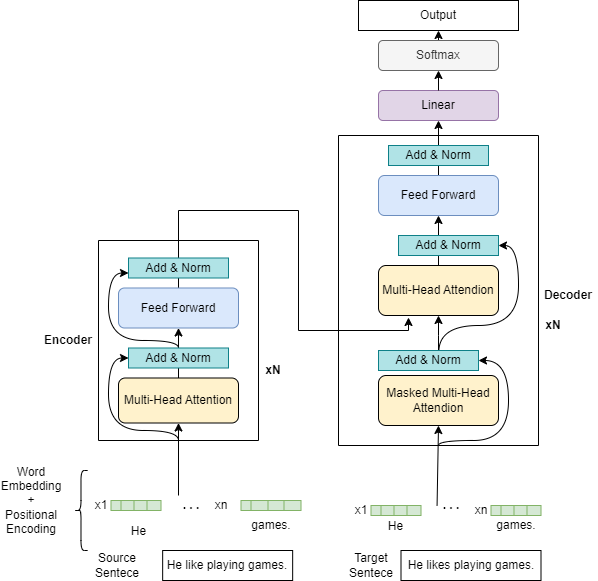

The diagram above was exported from draw.io. Its source (the exported page's mxGraphModel, read from the mxfile embedded in the PNG):
<mxGraphModel dx="1050" dy="621" grid="1" gridSize="10" guides="1" tooltips="1" connect="1" arrows="1" fold="1" page="1" pageScale="1" pageWidth="850" pageHeight="1100" math="0" shadow="0">
  <root>
    <mxCell id="0" />
    <mxCell id="1" parent="0" />
    <mxCell id="kn42FkhpjOTztO6ZbVCV-23" value="" style="endArrow=classic;html=1;rounded=0;exitX=0.5;exitY=0;exitDx=0;exitDy=0;entryX=0.5;entryY=1;entryDx=0;entryDy=0;" parent="1" source="xF1G14A0FI85_Oso0-3s-84" target="kn42FkhpjOTztO6ZbVCV-17" edge="1">
      <mxGeometry width="50" height="50" relative="1" as="geometry">
        <mxPoint x="630" y="110" as="sourcePoint" />
        <mxPoint x="680" y="60" as="targetPoint" />
      </mxGeometry>
    </mxCell>
    <mxCell id="xF1G14A0FI85_Oso0-3s-95" style="edgeStyle=orthogonalEdgeStyle;rounded=0;orthogonalLoop=1;jettySize=auto;html=1;exitX=0.5;exitY=0;exitDx=0;exitDy=0;" parent="1" source="xF1G14A0FI85_Oso0-3s-65" edge="1">
      <mxGeometry relative="1" as="geometry">
        <mxPoint x="470" y="337" as="targetPoint" />
        <Array as="points">
          <mxPoint x="240" y="230" />
          <mxPoint x="360" y="230" />
          <mxPoint x="360" y="350" />
          <mxPoint x="470" y="350" />
          <mxPoint x="470" y="337" />
        </Array>
      </mxGeometry>
    </mxCell>
    <mxCell id="xF1G14A0FI85_Oso0-3s-3" value="He like playing games." style="text;html=1;strokeColor=default;fillColor=none;align=center;verticalAlign=middle;whiteSpace=wrap;rounded=0;" parent="1" vertex="1">
      <mxGeometry x="224.16" y="570" width="130" height="30" as="geometry" />
    </mxCell>
    <mxCell id="xF1G14A0FI85_Oso0-3s-26" value="" style="shape=table;startSize=0;container=1;collapsible=0;childLayout=tableLayout;fontSize=16;fillColor=#d5e8d4;strokeColor=#82b366;" parent="1" vertex="1">
      <mxGeometry x="172.5" y="520" width="50" height="10" as="geometry" />
    </mxCell>
    <mxCell id="xF1G14A0FI85_Oso0-3s-27" value="" style="shape=tableRow;horizontal=0;startSize=10;swimlaneHead=0;swimlaneBody=0;strokeColor=inherit;top=0;left=0;bottom=0;right=0;collapsible=0;dropTarget=0;fillColor=none;points=[[0,0.5],[1,0.5]];portConstraint=eastwest;fontSize=16;" parent="xF1G14A0FI85_Oso0-3s-26" vertex="1">
      <mxGeometry width="50" height="10" as="geometry" />
    </mxCell>
    <mxCell id="xF1G14A0FI85_Oso0-3s-28" value="" style="shape=partialRectangle;html=1;whiteSpace=wrap;connectable=0;strokeColor=inherit;overflow=hidden;fillColor=none;top=0;left=0;bottom=0;right=0;pointerEvents=1;fontSize=16;" parent="xF1G14A0FI85_Oso0-3s-27" vertex="1">
      <mxGeometry x="10" width="13" height="10" as="geometry">
        <mxRectangle width="13" height="10" as="alternateBounds" />
      </mxGeometry>
    </mxCell>
    <mxCell id="xF1G14A0FI85_Oso0-3s-29" value="" style="shape=partialRectangle;html=1;whiteSpace=wrap;connectable=0;strokeColor=inherit;overflow=hidden;fillColor=none;top=0;left=0;bottom=0;right=0;pointerEvents=1;fontSize=16;" parent="xF1G14A0FI85_Oso0-3s-27" vertex="1">
      <mxGeometry x="23" width="13" height="10" as="geometry">
        <mxRectangle width="13" height="10" as="alternateBounds" />
      </mxGeometry>
    </mxCell>
    <mxCell id="xF1G14A0FI85_Oso0-3s-30" value="" style="shape=partialRectangle;html=1;whiteSpace=wrap;connectable=0;strokeColor=inherit;overflow=hidden;fillColor=none;top=0;left=0;bottom=0;right=0;pointerEvents=1;fontSize=16;" parent="xF1G14A0FI85_Oso0-3s-27" vertex="1">
      <mxGeometry x="36" width="14" height="10" as="geometry">
        <mxRectangle width="14" height="10" as="alternateBounds" />
      </mxGeometry>
    </mxCell>
    <mxCell id="xF1G14A0FI85_Oso0-3s-39" value="He" style="text;html=1;strokeColor=none;fillColor=none;align=center;verticalAlign=middle;whiteSpace=wrap;rounded=0;" parent="1" vertex="1">
      <mxGeometry x="182.5" y="550" width="35" as="geometry" />
    </mxCell>
    <mxCell id="xF1G14A0FI85_Oso0-3s-45" value="" style="shape=table;startSize=0;container=1;collapsible=0;childLayout=tableLayout;fontSize=16;fillColor=#d5e8d4;strokeColor=#82b366;" parent="1" vertex="1">
      <mxGeometry x="302.5" y="520" width="60" height="10" as="geometry" />
    </mxCell>
    <mxCell id="xF1G14A0FI85_Oso0-3s-46" value="" style="shape=tableRow;horizontal=0;startSize=10;swimlaneHead=0;swimlaneBody=0;strokeColor=inherit;top=0;left=0;bottom=0;right=0;collapsible=0;dropTarget=0;fillColor=none;points=[[0,0.5],[1,0.5]];portConstraint=eastwest;fontSize=16;" parent="xF1G14A0FI85_Oso0-3s-45" vertex="1">
      <mxGeometry width="60" height="10" as="geometry" />
    </mxCell>
    <mxCell id="xF1G14A0FI85_Oso0-3s-47" value="" style="shape=partialRectangle;html=1;whiteSpace=wrap;connectable=0;strokeColor=inherit;overflow=hidden;fillColor=none;top=0;left=0;bottom=0;right=0;pointerEvents=1;fontSize=16;" parent="xF1G14A0FI85_Oso0-3s-46" vertex="1">
      <mxGeometry x="10" width="17" height="10" as="geometry">
        <mxRectangle width="17" height="10" as="alternateBounds" />
      </mxGeometry>
    </mxCell>
    <mxCell id="xF1G14A0FI85_Oso0-3s-48" value="" style="shape=partialRectangle;html=1;whiteSpace=wrap;connectable=0;strokeColor=inherit;overflow=hidden;fillColor=none;top=0;left=0;bottom=0;right=0;pointerEvents=1;fontSize=16;" parent="xF1G14A0FI85_Oso0-3s-46" vertex="1">
      <mxGeometry x="27" width="16" height="10" as="geometry">
        <mxRectangle width="16" height="10" as="alternateBounds" />
      </mxGeometry>
    </mxCell>
    <mxCell id="xF1G14A0FI85_Oso0-3s-49" value="" style="shape=partialRectangle;html=1;whiteSpace=wrap;connectable=0;strokeColor=inherit;overflow=hidden;fillColor=none;top=0;left=0;bottom=0;right=0;pointerEvents=1;fontSize=16;" parent="xF1G14A0FI85_Oso0-3s-46" vertex="1">
      <mxGeometry x="43" width="17" height="10" as="geometry">
        <mxRectangle width="17" height="10" as="alternateBounds" />
      </mxGeometry>
    </mxCell>
    <mxCell id="xF1G14A0FI85_Oso0-3s-50" value="&lt;b&gt;. . .&lt;/b&gt;" style="text;html=1;strokeColor=none;fillColor=none;align=center;verticalAlign=middle;whiteSpace=wrap;rounded=0;" parent="1" vertex="1">
      <mxGeometry x="232.5" y="515" width="40" height="20" as="geometry" />
    </mxCell>
    <mxCell id="xF1G14A0FI85_Oso0-3s-51" value="x1" style="text;html=1;strokeColor=none;fillColor=none;align=center;verticalAlign=middle;whiteSpace=wrap;rounded=0;" parent="1" vertex="1">
      <mxGeometry x="152.5" y="520" width="20" height="10" as="geometry" />
    </mxCell>
    <mxCell id="xF1G14A0FI85_Oso0-3s-52" value="xn" style="text;html=1;strokeColor=none;fillColor=none;align=center;verticalAlign=middle;whiteSpace=wrap;rounded=0;" parent="1" vertex="1">
      <mxGeometry x="272.5" y="520" width="20" height="10" as="geometry" />
    </mxCell>
    <mxCell id="xF1G14A0FI85_Oso0-3s-53" value="games." style="text;html=1;strokeColor=none;fillColor=none;align=center;verticalAlign=middle;whiteSpace=wrap;rounded=0;" parent="1" vertex="1">
      <mxGeometry x="302.5" y="530" width="60" height="30" as="geometry" />
    </mxCell>
    <mxCell id="xF1G14A0FI85_Oso0-3s-54" value="Word Embedding + Positional Encoding" style="text;html=1;strokeColor=none;fillColor=none;align=center;verticalAlign=middle;whiteSpace=wrap;rounded=0;" parent="1" vertex="1">
      <mxGeometry x="62.5" y="505" width="60" height="30" as="geometry" />
    </mxCell>
    <mxCell id="xF1G14A0FI85_Oso0-3s-55" value="Source Sentece" style="text;html=1;strokeColor=none;fillColor=none;align=center;verticalAlign=middle;whiteSpace=wrap;rounded=0;" parent="1" vertex="1">
      <mxGeometry x="149.16" y="570" width="60" height="30" as="geometry" />
    </mxCell>
    <mxCell id="xF1G14A0FI85_Oso0-3s-58" value="" style="shape=curlyBracket;whiteSpace=wrap;html=1;rounded=1;labelPosition=left;verticalLabelPosition=middle;align=right;verticalAlign=middle;" parent="1" vertex="1">
      <mxGeometry x="135.82999999999998" y="490" width="13.33" height="80" as="geometry" />
    </mxCell>
    <mxCell id="xF1G14A0FI85_Oso0-3s-61" value="" style="swimlane;startSize=0;" parent="1" vertex="1">
      <mxGeometry x="160" y="260" width="160" height="200" as="geometry" />
    </mxCell>
    <mxCell id="xF1G14A0FI85_Oso0-3s-71" value="" style="edgeStyle=orthogonalEdgeStyle;rounded=0;orthogonalLoop=1;jettySize=auto;html=1;" parent="xF1G14A0FI85_Oso0-3s-61" source="xF1G14A0FI85_Oso0-3s-62" target="xF1G14A0FI85_Oso0-3s-65" edge="1">
      <mxGeometry relative="1" as="geometry" />
    </mxCell>
    <mxCell id="xF1G14A0FI85_Oso0-3s-62" value="Multi-Head Attention" style="rounded=1;whiteSpace=wrap;html=1;fillColor=#fff2cc;strokeColor=#000000;" parent="xF1G14A0FI85_Oso0-3s-61" vertex="1">
      <mxGeometry x="20" y="137.5" width="120" height="45" as="geometry" />
    </mxCell>
    <mxCell id="xF1G14A0FI85_Oso0-3s-65" value="Feed Forward" style="rounded=1;whiteSpace=wrap;html=1;fillColor=#dae8fc;strokeColor=#6c8ebf;" parent="xF1G14A0FI85_Oso0-3s-61" vertex="1">
      <mxGeometry x="20" y="47.5" width="120" height="40" as="geometry" />
    </mxCell>
    <mxCell id="xF1G14A0FI85_Oso0-3s-67" value="Add &amp;amp; Norm" style="rounded=0;whiteSpace=wrap;html=1;fillColor=#b0e3e6;strokeColor=#0e8088;" parent="xF1G14A0FI85_Oso0-3s-61" vertex="1">
      <mxGeometry x="30" y="17.5" width="100" height="20" as="geometry" />
    </mxCell>
    <mxCell id="xF1G14A0FI85_Oso0-3s-104" style="edgeStyle=orthogonalEdgeStyle;curved=1;rounded=0;orthogonalLoop=1;jettySize=auto;html=1;exitX=0.5;exitY=0;exitDx=0;exitDy=0;entryX=0;entryY=0.75;entryDx=0;entryDy=0;elbow=vertical;" parent="xF1G14A0FI85_Oso0-3s-61" source="xF1G14A0FI85_Oso0-3s-64" target="xF1G14A0FI85_Oso0-3s-67" edge="1">
      <mxGeometry relative="1" as="geometry">
        <Array as="points">
          <mxPoint x="80" y="100" />
          <mxPoint x="10" y="100" />
          <mxPoint x="10" y="33" />
        </Array>
      </mxGeometry>
    </mxCell>
    <mxCell id="xF1G14A0FI85_Oso0-3s-64" value="Add &amp;amp; Norm" style="rounded=0;whiteSpace=wrap;html=1;strokeWidth=1;fillColor=#b0e3e6;strokeColor=#0e8088;" parent="xF1G14A0FI85_Oso0-3s-61" vertex="1">
      <mxGeometry x="30" y="107.5" width="100" height="20" as="geometry" />
    </mxCell>
    <mxCell id="xF1G14A0FI85_Oso0-3s-103" style="edgeStyle=orthogonalEdgeStyle;curved=1;rounded=0;orthogonalLoop=1;jettySize=auto;html=1;exitX=0.5;exitY=1;exitDx=0;exitDy=0;entryX=0;entryY=0.5;entryDx=0;entryDy=0;elbow=vertical;" parent="xF1G14A0FI85_Oso0-3s-61" source="xF1G14A0FI85_Oso0-3s-61" target="xF1G14A0FI85_Oso0-3s-64" edge="1">
      <mxGeometry relative="1" as="geometry">
        <Array as="points">
          <mxPoint x="80" y="190" />
          <mxPoint x="10" y="190" />
          <mxPoint x="10" y="118" />
        </Array>
      </mxGeometry>
    </mxCell>
    <mxCell id="xF1G14A0FI85_Oso0-3s-63" value="Encoder" style="text;html=1;strokeColor=none;fillColor=none;align=center;verticalAlign=middle;whiteSpace=wrap;rounded=0;fontStyle=1" parent="1" vertex="1">
      <mxGeometry x="100" y="345" width="60" height="30" as="geometry" />
    </mxCell>
    <mxCell id="xF1G14A0FI85_Oso0-3s-72" value="" style="swimlane;startSize=0;" parent="1" vertex="1">
      <mxGeometry x="400" y="155" width="200" height="310" as="geometry" />
    </mxCell>
    <mxCell id="xF1G14A0FI85_Oso0-3s-82" value="" style="edgeStyle=orthogonalEdgeStyle;rounded=0;orthogonalLoop=1;jettySize=auto;html=1;" parent="xF1G14A0FI85_Oso0-3s-72" source="xF1G14A0FI85_Oso0-3s-79" target="xF1G14A0FI85_Oso0-3s-81" edge="1">
      <mxGeometry relative="1" as="geometry">
        <Array as="points">
          <mxPoint x="100" y="200" />
        </Array>
      </mxGeometry>
    </mxCell>
    <mxCell id="xF1G14A0FI85_Oso0-3s-78" value="Masked Multi-Head Attendion" style="rounded=1;whiteSpace=wrap;html=1;fillColor=#fff2cc;strokeColor=#000000;" parent="xF1G14A0FI85_Oso0-3s-72" vertex="1">
      <mxGeometry x="40" y="240" width="120" height="50" as="geometry" />
    </mxCell>
    <mxCell id="xF1G14A0FI85_Oso0-3s-85" value="" style="edgeStyle=orthogonalEdgeStyle;rounded=0;orthogonalLoop=1;jettySize=auto;html=1;" parent="xF1G14A0FI85_Oso0-3s-72" source="xF1G14A0FI85_Oso0-3s-81" target="xF1G14A0FI85_Oso0-3s-84" edge="1">
      <mxGeometry relative="1" as="geometry" />
    </mxCell>
    <mxCell id="xF1G14A0FI85_Oso0-3s-81" value="Multi-Head Attendion" style="rounded=1;whiteSpace=wrap;html=1;fillColor=#fff2cc;strokeColor=#000000;" parent="xF1G14A0FI85_Oso0-3s-72" vertex="1">
      <mxGeometry x="40" y="130" width="120" height="50" as="geometry" />
    </mxCell>
    <mxCell id="xF1G14A0FI85_Oso0-3s-97" style="edgeStyle=orthogonalEdgeStyle;curved=1;rounded=0;orthogonalLoop=1;jettySize=auto;html=1;exitX=0.603;exitY=0.092;exitDx=0;exitDy=0;entryX=1;entryY=0.5;entryDx=0;entryDy=0;exitPerimeter=0;" parent="xF1G14A0FI85_Oso0-3s-72" source="xF1G14A0FI85_Oso0-3s-79" target="xF1G14A0FI85_Oso0-3s-88" edge="1">
      <mxGeometry relative="1" as="geometry">
        <Array as="points">
          <mxPoint x="100" y="190" />
          <mxPoint x="180" y="190" />
          <mxPoint x="180" y="110" />
        </Array>
      </mxGeometry>
    </mxCell>
    <mxCell id="xF1G14A0FI85_Oso0-3s-84" value="Feed Forward" style="whiteSpace=wrap;html=1;fillColor=#dae8fc;strokeColor=#6c8ebf;rounded=1;" parent="xF1G14A0FI85_Oso0-3s-72" vertex="1">
      <mxGeometry x="40" y="40" width="120" height="40" as="geometry" />
    </mxCell>
    <mxCell id="xF1G14A0FI85_Oso0-3s-88" value="Add &amp;amp; Norm" style="rounded=0;whiteSpace=wrap;html=1;strokeWidth=1;fillColor=#b0e3e6;strokeColor=#0e8088;" parent="xF1G14A0FI85_Oso0-3s-72" vertex="1">
      <mxGeometry x="60" y="100" width="100" height="20" as="geometry" />
    </mxCell>
    <mxCell id="xF1G14A0FI85_Oso0-3s-90" value="Add &amp;amp; Norm" style="rounded=0;whiteSpace=wrap;html=1;strokeWidth=1;fillColor=#b0e3e6;strokeColor=#0e8088;" parent="xF1G14A0FI85_Oso0-3s-72" vertex="1">
      <mxGeometry x="50" y="10" width="100" height="20" as="geometry" />
    </mxCell>
    <mxCell id="xF1G14A0FI85_Oso0-3s-79" value="Add &amp;amp; Norm" style="rounded=0;whiteSpace=wrap;html=1;strokeWidth=1;fillColor=#b0e3e6;strokeColor=#0e8088;" parent="xF1G14A0FI85_Oso0-3s-72" vertex="1">
      <mxGeometry x="40" y="215" width="100" height="20" as="geometry" />
    </mxCell>
    <mxCell id="zeSv0G10OwD1OFcpDlSb-1" style="edgeStyle=orthogonalEdgeStyle;curved=1;rounded=0;orthogonalLoop=1;jettySize=auto;html=1;exitX=0.5;exitY=1;exitDx=0;exitDy=0;entryX=1;entryY=0.5;entryDx=0;entryDy=0;" parent="xF1G14A0FI85_Oso0-3s-72" source="xF1G14A0FI85_Oso0-3s-72" target="xF1G14A0FI85_Oso0-3s-79" edge="1">
      <mxGeometry relative="1" as="geometry">
        <Array as="points">
          <mxPoint x="100" y="305" />
          <mxPoint x="170" y="305" />
          <mxPoint x="170" y="225" />
        </Array>
      </mxGeometry>
    </mxCell>
    <mxCell id="xF1G14A0FI85_Oso0-3s-75" value="He likes playing games." style="text;html=1;strokeColor=default;fillColor=none;align=center;verticalAlign=middle;whiteSpace=wrap;rounded=0;" parent="1" vertex="1">
      <mxGeometry x="462.5" y="570" width="140" height="30" as="geometry" />
    </mxCell>
    <mxCell id="xF1G14A0FI85_Oso0-3s-76" value="Target Sentece" style="text;html=1;strokeColor=none;fillColor=none;align=center;verticalAlign=middle;whiteSpace=wrap;rounded=0;" parent="1" vertex="1">
      <mxGeometry x="402.5" y="570" width="60" height="30" as="geometry" />
    </mxCell>
    <mxCell id="xF1G14A0FI85_Oso0-3s-77" value="Decoder" style="text;html=1;strokeColor=none;fillColor=none;align=center;verticalAlign=middle;whiteSpace=wrap;rounded=0;fontStyle=1" parent="1" vertex="1">
      <mxGeometry x="600" y="300" width="60" height="30" as="geometry" />
    </mxCell>
    <mxCell id="xF1G14A0FI85_Oso0-3s-101" value="" style="endArrow=classic;html=1;rounded=0;curved=1;entryX=0.5;entryY=1;entryDx=0;entryDy=0;" parent="1" target="xF1G14A0FI85_Oso0-3s-62" edge="1">
      <mxGeometry width="50" height="50" relative="1" as="geometry">
        <mxPoint x="240" y="515" as="sourcePoint" />
        <mxPoint x="260" y="465" as="targetPoint" />
      </mxGeometry>
    </mxCell>
    <mxCell id="kn42FkhpjOTztO6ZbVCV-1" value="" style="shape=table;startSize=0;container=1;collapsible=0;childLayout=tableLayout;fontSize=16;fillColor=#d5e8d4;strokeColor=#82b366;" parent="1" vertex="1">
      <mxGeometry x="432.5" y="525" width="50" height="10" as="geometry" />
    </mxCell>
    <mxCell id="kn42FkhpjOTztO6ZbVCV-2" value="" style="shape=tableRow;horizontal=0;startSize=10;swimlaneHead=0;swimlaneBody=0;strokeColor=inherit;top=0;left=0;bottom=0;right=0;collapsible=0;dropTarget=0;fillColor=none;points=[[0,0.5],[1,0.5]];portConstraint=eastwest;fontSize=16;" parent="kn42FkhpjOTztO6ZbVCV-1" vertex="1">
      <mxGeometry width="50" height="10" as="geometry" />
    </mxCell>
    <mxCell id="kn42FkhpjOTztO6ZbVCV-3" value="" style="shape=partialRectangle;html=1;whiteSpace=wrap;connectable=0;strokeColor=inherit;overflow=hidden;fillColor=none;top=0;left=0;bottom=0;right=0;pointerEvents=1;fontSize=16;" parent="kn42FkhpjOTztO6ZbVCV-2" vertex="1">
      <mxGeometry x="10" width="13" height="10" as="geometry">
        <mxRectangle width="13" height="10" as="alternateBounds" />
      </mxGeometry>
    </mxCell>
    <mxCell id="kn42FkhpjOTztO6ZbVCV-4" value="" style="shape=partialRectangle;html=1;whiteSpace=wrap;connectable=0;strokeColor=inherit;overflow=hidden;fillColor=none;top=0;left=0;bottom=0;right=0;pointerEvents=1;fontSize=16;" parent="kn42FkhpjOTztO6ZbVCV-2" vertex="1">
      <mxGeometry x="23" width="13" height="10" as="geometry">
        <mxRectangle width="13" height="10" as="alternateBounds" />
      </mxGeometry>
    </mxCell>
    <mxCell id="kn42FkhpjOTztO6ZbVCV-5" value="" style="shape=partialRectangle;html=1;whiteSpace=wrap;connectable=0;strokeColor=inherit;overflow=hidden;fillColor=none;top=0;left=0;bottom=0;right=0;pointerEvents=1;fontSize=16;" parent="kn42FkhpjOTztO6ZbVCV-2" vertex="1">
      <mxGeometry x="36" width="14" height="10" as="geometry">
        <mxRectangle width="14" height="10" as="alternateBounds" />
      </mxGeometry>
    </mxCell>
    <mxCell id="kn42FkhpjOTztO6ZbVCV-6" value="" style="shape=table;startSize=0;container=1;collapsible=0;childLayout=tableLayout;fontSize=16;fillColor=#d5e8d4;strokeColor=#82b366;" parent="1" vertex="1">
      <mxGeometry x="552.5" y="525" width="50" height="10" as="geometry" />
    </mxCell>
    <mxCell id="kn42FkhpjOTztO6ZbVCV-7" value="" style="shape=tableRow;horizontal=0;startSize=10;swimlaneHead=0;swimlaneBody=0;strokeColor=inherit;top=0;left=0;bottom=0;right=0;collapsible=0;dropTarget=0;fillColor=none;points=[[0,0.5],[1,0.5]];portConstraint=eastwest;fontSize=16;" parent="kn42FkhpjOTztO6ZbVCV-6" vertex="1">
      <mxGeometry width="50" height="10" as="geometry" />
    </mxCell>
    <mxCell id="kn42FkhpjOTztO6ZbVCV-8" value="" style="shape=partialRectangle;html=1;whiteSpace=wrap;connectable=0;strokeColor=inherit;overflow=hidden;fillColor=none;top=0;left=0;bottom=0;right=0;pointerEvents=1;fontSize=16;" parent="kn42FkhpjOTztO6ZbVCV-7" vertex="1">
      <mxGeometry x="10" width="13" height="10" as="geometry">
        <mxRectangle width="13" height="10" as="alternateBounds" />
      </mxGeometry>
    </mxCell>
    <mxCell id="kn42FkhpjOTztO6ZbVCV-9" value="" style="shape=partialRectangle;html=1;whiteSpace=wrap;connectable=0;strokeColor=inherit;overflow=hidden;fillColor=none;top=0;left=0;bottom=0;right=0;pointerEvents=1;fontSize=16;" parent="kn42FkhpjOTztO6ZbVCV-7" vertex="1">
      <mxGeometry x="23" width="13" height="10" as="geometry">
        <mxRectangle width="13" height="10" as="alternateBounds" />
      </mxGeometry>
    </mxCell>
    <mxCell id="kn42FkhpjOTztO6ZbVCV-10" value="" style="shape=partialRectangle;html=1;whiteSpace=wrap;connectable=0;strokeColor=inherit;overflow=hidden;fillColor=none;top=0;left=0;bottom=0;right=0;pointerEvents=1;fontSize=16;" parent="kn42FkhpjOTztO6ZbVCV-7" vertex="1">
      <mxGeometry x="36" width="14" height="10" as="geometry">
        <mxRectangle width="14" height="10" as="alternateBounds" />
      </mxGeometry>
    </mxCell>
    <mxCell id="kn42FkhpjOTztO6ZbVCV-11" value="x1" style="text;html=1;strokeColor=none;fillColor=none;align=center;verticalAlign=middle;whiteSpace=wrap;rounded=0;" parent="1" vertex="1">
      <mxGeometry x="412.5" y="525" width="20" height="10" as="geometry" />
    </mxCell>
    <mxCell id="kn42FkhpjOTztO6ZbVCV-12" value="xn" style="text;html=1;strokeColor=none;fillColor=none;align=center;verticalAlign=middle;whiteSpace=wrap;rounded=0;" parent="1" vertex="1">
      <mxGeometry x="532.5" y="525" width="20" height="10" as="geometry" />
    </mxCell>
    <mxCell id="kn42FkhpjOTztO6ZbVCV-13" value="&lt;b&gt;. . .&lt;/b&gt;" style="text;html=1;strokeColor=none;fillColor=none;align=center;verticalAlign=middle;whiteSpace=wrap;rounded=0;" parent="1" vertex="1">
      <mxGeometry x="492.5" y="515" width="40" height="20" as="geometry" />
    </mxCell>
    <mxCell id="kn42FkhpjOTztO6ZbVCV-14" value="" style="endArrow=classic;html=1;rounded=0;curved=1;entryX=0.5;entryY=1;entryDx=0;entryDy=0;" parent="1" target="xF1G14A0FI85_Oso0-3s-78" edge="1">
      <mxGeometry width="50" height="50" relative="1" as="geometry">
        <mxPoint x="498.57" y="525" as="sourcePoint" />
        <mxPoint x="498.57" y="453" as="targetPoint" />
      </mxGeometry>
    </mxCell>
    <mxCell id="kn42FkhpjOTztO6ZbVCV-15" value="He" style="text;html=1;strokeColor=none;fillColor=none;align=center;verticalAlign=middle;whiteSpace=wrap;rounded=0;" parent="1" vertex="1">
      <mxGeometry x="440" y="545" width="35" as="geometry" />
    </mxCell>
    <mxCell id="kn42FkhpjOTztO6ZbVCV-16" value="games." style="text;html=1;strokeColor=none;fillColor=none;align=center;verticalAlign=middle;whiteSpace=wrap;rounded=0;" parent="1" vertex="1">
      <mxGeometry x="547.5" y="530" width="60" height="30" as="geometry" />
    </mxCell>
    <mxCell id="kn42FkhpjOTztO6ZbVCV-17" value="Linear" style="rounded=1;whiteSpace=wrap;html=1;fillColor=#e1d5e7;strokeColor=#9673a6;" parent="1" vertex="1">
      <mxGeometry x="440" y="110" width="120" height="30" as="geometry" />
    </mxCell>
    <mxCell id="ac9mkNJ9wTbdDxIUQ2bJ-3" style="edgeStyle=orthogonalEdgeStyle;rounded=0;orthogonalLoop=1;jettySize=auto;html=1;exitX=0.5;exitY=0;exitDx=0;exitDy=0;entryX=0.5;entryY=1;entryDx=0;entryDy=0;" edge="1" parent="1" source="kn42FkhpjOTztO6ZbVCV-18" target="kn42FkhpjOTztO6ZbVCV-25">
      <mxGeometry relative="1" as="geometry" />
    </mxCell>
    <mxCell id="kn42FkhpjOTztO6ZbVCV-18" value="Softmax" style="rounded=1;whiteSpace=wrap;html=1;fillColor=#f5f5f5;fontColor=#333333;strokeColor=#666666;" parent="1" vertex="1">
      <mxGeometry x="440" y="60" width="120" height="30" as="geometry" />
    </mxCell>
    <mxCell id="kn42FkhpjOTztO6ZbVCV-24" value="" style="endArrow=classic;html=1;rounded=0;exitX=0.5;exitY=0;exitDx=0;exitDy=0;entryX=0.5;entryY=1;entryDx=0;entryDy=0;" parent="1" source="kn42FkhpjOTztO6ZbVCV-17" target="kn42FkhpjOTztO6ZbVCV-18" edge="1">
      <mxGeometry width="50" height="50" relative="1" as="geometry">
        <mxPoint x="590" y="110" as="sourcePoint" />
        <mxPoint x="640" y="60" as="targetPoint" />
      </mxGeometry>
    </mxCell>
    <mxCell id="kn42FkhpjOTztO6ZbVCV-25" value="Output" style="text;html=1;strokeColor=default;fillColor=none;align=center;verticalAlign=middle;whiteSpace=wrap;rounded=0;" parent="1" vertex="1">
      <mxGeometry x="420" y="20" width="160" height="30" as="geometry" />
    </mxCell>
    <mxCell id="zeSv0G10OwD1OFcpDlSb-4" value="xN" style="text;html=1;strokeColor=none;fillColor=none;align=center;verticalAlign=middle;whiteSpace=wrap;rounded=0;fontStyle=1" parent="1" vertex="1">
      <mxGeometry x="320" y="375" width="30" height="30" as="geometry" />
    </mxCell>
    <mxCell id="zeSv0G10OwD1OFcpDlSb-5" value="xN" style="text;html=1;strokeColor=none;fillColor=none;align=center;verticalAlign=middle;whiteSpace=wrap;rounded=0;fontStyle=1" parent="1" vertex="1">
      <mxGeometry x="600" y="330" width="30" height="30" as="geometry" />
    </mxCell>
  </root>
</mxGraphModel>